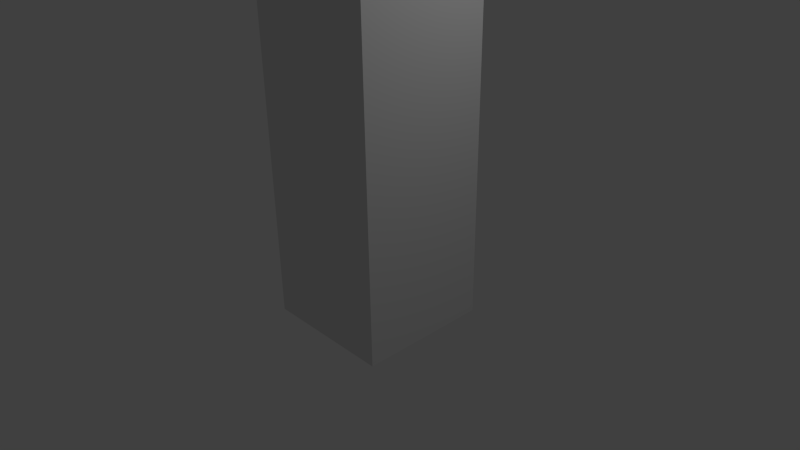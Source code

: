 # Source: multitrack-simple.blend  (saved by Blender 2.57.1; exported with 4.5.12 LTS)
import bpy
from mathutils import Matrix  # noqa: F401  (used for matrix-valued properties, if any)

bpy.ops.wm.read_factory_settings(use_empty=True)
scene = bpy.context.scene
scene.name = 'Scene'

# ---- collections
col_collection_1 = bpy.data.collections.new('Collection 1'); scene.collection.children.link(col_collection_1)

# ---- materials (node trees are filled in below, after node groups)
mat_material = bpy.data.materials.new('Material')
mat_material.alpha_threshold = 0.0
mat_material.use_transparent_shadow = False
mat_material.roughness = 0.5
mat_material.line_color = (0.0, 0.0, 0.0, 1.0)

# ---- material node trees

# ---- world
world_world = bpy.data.worlds.new('World'); scene.world = world_world
world_world.color = (0.05088, 0.05088, 0.05088)
world_world.use_sun_shadow = False
world_world.sun_shadow_jitter_overblur = 0.0
world_world.cycles.sampling_method = 'MANUAL'
world_world.cycles.sample_map_resolution = 256

# ---- cameras
cam_camera = bpy.data.cameras.new('Camera')
cam_camera.clip_end = 100.0
cam_camera.lens = 35.0
cam_camera.ortho_scale = 7.314
cam_camera.dof.focus_distance = 0.0
cam_camera.dof.aperture_fstop = 128.0

# ---- lights
light_lamp = bpy.data.lights.new('Lamp', 'POINT')
light_lamp.transmission_factor = 0.0
light_lamp.cutoff_distance = 30.0
light_lamp.energy = 100.0
light_lamp.shadow_buffer_clip_start = 1.001
light_lamp.shadow_soft_size = 1.0
light_lamp.shadow_maximum_resolution = 0.006
light_lamp.use_absolute_resolution = True
light_lamp.cycles.use_multiple_importance_sampling = False

# ---- meshes
me_cube = bpy.data.meshes.new('Cube')
me_cube.from_pydata([(1.0, 1.0, -1.0), (1.0, -1.0, -1.0), (-1.0, -1.0, -1.0), (-1.0, 1.0, -1.0), (1.0, 1.0, 5.459), (1.0, -1.0, 5.459), (-1.0, -1.0, 5.459), (-1.0, 1.0, 5.459)], [], [(0, 1, 2, 3), (4, 7, 6, 5), (0, 4, 5, 1), (1, 5, 6, 2), (2, 6, 7, 3), (4, 0, 3, 7)])
me_cube.materials.append(mat_material)
me_cube.use_remesh_preserve_volume = False
me_cube.use_remesh_preserve_attributes = False
me_cube.use_mirror_vertex_groups = False
me_cube.update()
arm_armature = bpy.data.armatures.new('Armature')  # bones are not reproduced

# ---- objects
ob_empty = bpy.data.objects.new('Empty', None)
ob_armature = bpy.data.objects.new('Armature', arm_armature)
ob_cube = bpy.data.objects.new('Cube', me_cube)
ob_lamp = bpy.data.objects.new('Lamp', light_lamp)
ob_camera = bpy.data.objects.new('Camera', cam_camera)

# ---- transforms, parenting, visibility, modifiers, constraints
ob_empty.location = (-0.01488, -0.2948, 4.279)
ob_empty.empty_image_offset = (0.0, 0.0)
ob_empty.lineart.crease_threshold = 0.0
ob_armature.location = (0.0, 0.0, 0.0)
ob_armature.lineart.crease_threshold = 0.0
ob_cube.parent = ob_armature
ob_cube.location = (0.0, 0.0, 0.0)
ob_cube.lock_rotations_4d = False
ob_cube.empty_display_type = 'ARROWS'
ob_cube.lineart.crease_threshold = 0.0
_vg = ob_cube.vertex_groups.new(name='Bone')
for _i, _w in zip([0, 1, 2, 3, 4, 5, 7], [0.9694, 0.9691, 0.9693, 0.9691, 0.007385, 0.002123, 0.0025]): _vg.add([_i], _w, 'REPLACE')
_vg = ob_cube.vertex_groups.new(name='Bone.000')
_vg = ob_cube.vertex_groups.new(name='Bone.001')
for _i, _w in zip([0, 1, 2, 3, 4, 5, 6, 7], [0.01113, 0.01188, 0.01133, 0.01187, 0.9713, 0.9739, 0.9759, 0.9738]): _vg.add([_i], _w, 'REPLACE')
_m = ob_cube.modifiers.new('Multires', 'MULTIRES')
_m.uv_smooth = 'PRESERVE_CORNERS'
_m.quality = 3
_m.levels = 2
_m.sculpt_levels = 2
_m.render_levels = 2
_m.show_only_control_edges = False
_m = ob_cube.modifiers.new('Armature', 'ARMATURE')
_m.object = ob_armature
_m.use_bone_envelopes = True
ob_lamp.location = (4.076, 1.005, 5.904)
ob_lamp.rotation_euler = (0.6503, 0.05522, 1.866)
ob_lamp.lock_rotations_4d = False
ob_lamp.empty_display_type = 'ARROWS'
ob_lamp.color = (0.0, 0.0, 0.0, 0.0)
ob_lamp.lineart.crease_threshold = 0.0
ob_camera.location = (7.481, -6.508, 5.344)
ob_camera.rotation_euler = (1.109, 0.01082, 0.8149)
ob_camera.lock_rotations_4d = False
ob_camera.empty_display_type = 'ARROWS'
ob_camera.color = (0.0, 0.0, 0.0, 0.0)
ob_camera.display_type = 'WIRE'
ob_camera.lineart.crease_threshold = 0.0

# ---- collection membership
col_collection_1.objects.link(ob_empty)
col_collection_1.objects.link(ob_armature)
col_collection_1.objects.link(ob_cube)
col_collection_1.objects.link(ob_lamp)
col_collection_1.objects.link(ob_camera)

# ---- scene / render settings (as saved in the file)
scene.camera = ob_camera
scene.frame_start = 1; scene.frame_end = 250; scene.frame_set(12)
scene.render.engine = 'BLENDER_EEVEE_NEXT'
scene.render.image_settings.color_mode = 'RGB'
scene.render.image_settings.compression = 90
scene.render.resolution_percentage = 50
scene.render.dither_intensity = 0.0
scene.render.bake_margin = 2
scene.render.bake_bias = 0.0
scene.cycles.use_denoising = False
scene.cycles.samples = 10
scene.cycles.sampling_pattern = 'TABULATED_SOBOL'
scene.cycles.light_sampling_threshold = 0.0
scene.cycles.use_adaptive_sampling = False
scene.cycles.use_light_tree = False
scene.cycles.blur_glossy = 0.0
scene.cycles.volume_bounces = 1
scene.cycles.pixel_filter_type = 'GAUSSIAN'
scene.cycles.sample_clamp_indirect = 0.0
scene.view_settings.view_transform = 'Standard'
bpy.context.view_layer.update()
